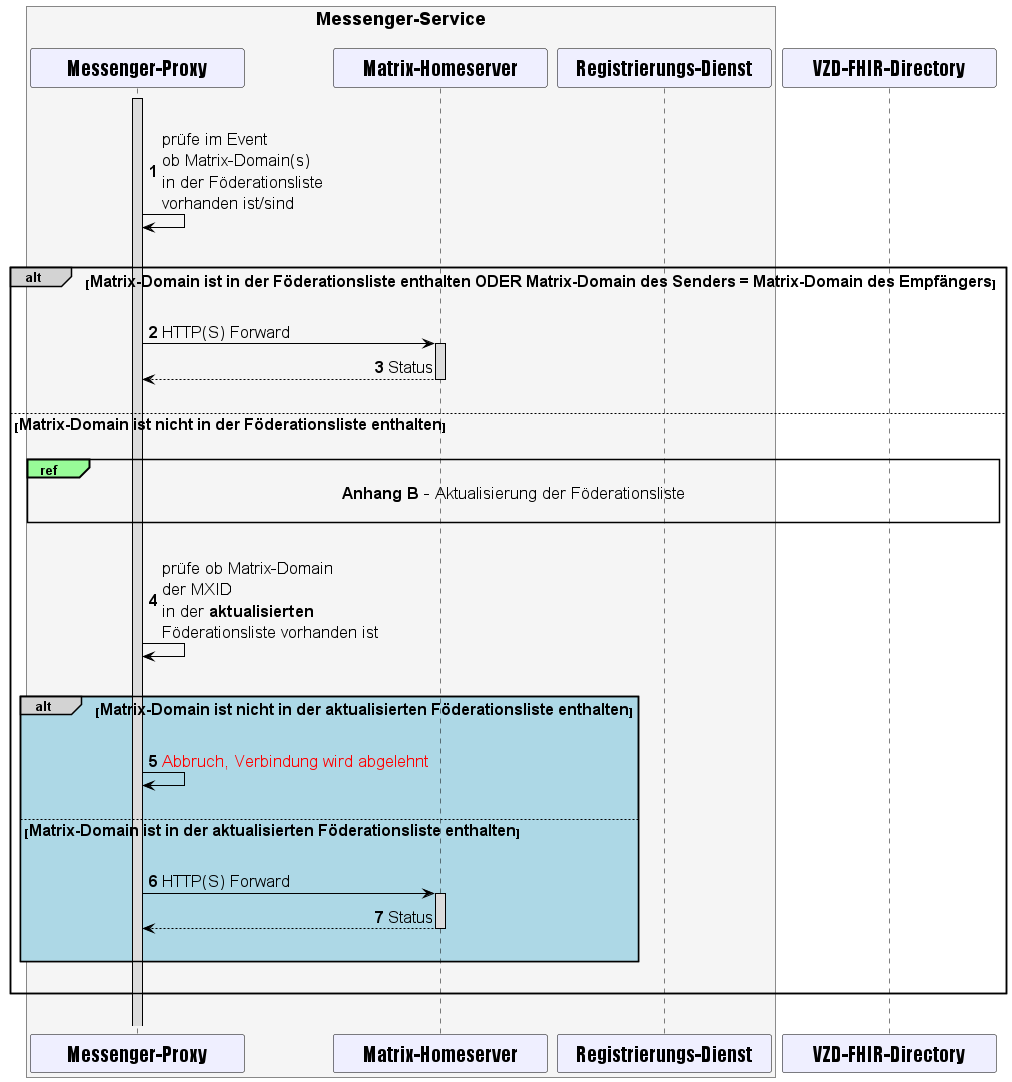

The diagram above was rendered by PlantUML. Its source (embedded in the PNG):
@startuml
skinparam sequenceMessageAlign direction
skinparam minClassWidth 200
skinparam BoxPadding 1
skinparam sequenceReferenceHeaderBackgroundColor palegreen
scale max 2048 width

skinparam sequence {
ArrowColor black
ArrowFontSize 17
ActorBorderColor black
LifeLineBorderColor black
LifeLineBackgroundColor Gainsboro

ParticipantBorderColor Motivation
ParticipantBackgroundColor Motivation
ParticipantFontName Impact
ParticipantFontSize 20
ParticipantFontColor black
ParticipantBorderColor Black
ParticipantBackgroundColor MOTIVATION

ActorBackgroundColor Gainsboro
ActorFontColor black
ActorFontSize 20
ActorFontName Aapex
}

autonumber

    box <size:18>Messenger-Service\n#WhiteSmoke
    participant MP as "Messenger-Proxy"
    participant MH as "Matrix-Homeserver"
    participant RD as "Registrierungs-Dienst"
    end box
    participant VZD as "VZD-FHIR-Directory"

|||
    Activate MP
  MP->MP: prüfe im Event\nob Matrix-Domain(s) \nin der Föderationsliste \nvorhanden ist/sind

|||
alt#LightGrey  <size:16>Matrix-Domain ist in der Föderationsliste enthalten ODER Matrix-Domain des Senders = Matrix-Domain des Empfängers</size>
    ||| 
    MP->MH: HTTP(S) Forward
      Activate MH
    MH-->MP: Status
      Deactivate MH
      'Deactivate MP
    ||| 


  else <size:16>Matrix-Domain ist nicht in der Föderationsliste enthalten</size> 
  |||  
  ref over MP, VZD: <size:17>**Anhang B** - Aktualisierung der Föderationsliste</size>\n 
  |||
  MP->MP: prüfe ob Matrix-Domain \nder MXID \nin der **aktualisierten** \nFöderationsliste vorhanden ist
  |||

    alt#LightGrey #LightBlue <size:16>Matrix-Domain ist nicht in der aktualisierten Föderationsliste enthalten</size>
      |||
      MP->MP: <font color=red>Abbruch, Verbindung wird abgelehnt</font>
      ||| 
      else <size:16>Matrix-Domain ist in der aktualisierten Föderationsliste enthalten</size>
      |||
         MP->MH: HTTP(S) Forward
          Activate MH
        MH-->MP: Status
          Deactivate MH
      |||
    end

  |||

end
|||
@enduml